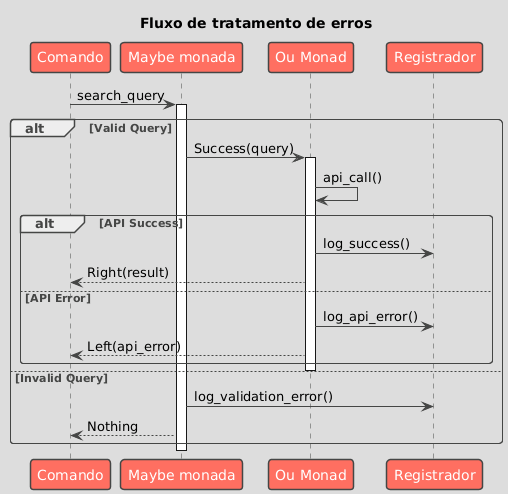

The diagram above was rendered by PlantUML. Its source (embedded in the PNG):
@startuml

skinparam BackgroundColor DDDDDD
skinparam shadowing false
skinparam RoundCorner 7
skinparam ArrowColor 454645
skinparam FontColor 454645
skinparam SequenceLifeLineBorderColor 454645
skinparam SequenceGroupHeaderFontColor 454645
skinparam SequenceGroupFontColor 454645
skinparam SequenceGroupBorderColor 454645
skinparam SequenceGroupBorderThickness 1

skinparam sequenceDivider {
    BorderColor 454645
    BorderThickness 1
    FontColor 454645
}

skinparam participant {
    BackgroundColor FF6F61
    BorderColor 454645
    FontColor White
    BorderThickness 1.5
}

skinparam database {
    BackgroundColor 98DDDE
    BorderColor 454645
    FontColor 454645
}

skinparam entity {
    BackgroundColor FFDA29
    BorderColor 454645
    FontColor 454645
}

skinparam note {
    BackgroundColor LightGreen
    BorderColor 454645
    FontColor 454645
    BorderThickness 1
}

skinparam actor {
    BackgroundColor 454645
    BorderColor 454645
    FontColor 454645
}

skinparam boundary {
    BackgroundColor FFDA29
    BorderColor 454645
    FontColor 454645
}

skinparam control {
    BackgroundColor FFDA29
    BorderColor 454645
    FontColor 454645
}

skinparam collections {
    BackgroundColor FF6F61
    BorderColor 454645
    FontColor 454645
    BorderThickness 1.5
}

skinparam queue {
    BackgroundColor FF6F61
    BorderColor 454645
    FontColor FFF
    BorderThickness 1.5
}

title Fluxo de tratamento de erros
participant "Comando" as C
participant "Maybe monada" as M
participant "Ou Monad" as E
participant "Registrador" as L

C -> M: search_query
activate M

alt Valid Query
  M -> E: Success(query)
  activate E
  E -> E: api_call()

  alt API Success
    E -> L: log_success()
    E --> C: Right(result)
  else API Error
    E -> L: log_api_error()
    E --> C: Left(api_error)
  end
  deactivate E

else Invalid Query
  M -> L: log_validation_error()
  M --> C: Nothing
end

deactivate M

@enduml